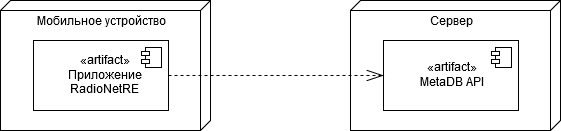

The diagram above was exported from draw.io. Its source (the exported page's mxGraphModel, read from the mxfile embedded in the PNG):
<mxGraphModel dx="1024" dy="561" grid="1" gridSize="10" guides="1" tooltips="1" connect="1" arrows="1" fold="1" page="1" pageScale="1" pageWidth="827" pageHeight="1169" math="0" shadow="0">
  <root>
    <mxCell id="0" />
    <mxCell id="1" parent="0" />
    <mxCell id="9D30UVnqOio67SXd2BTo-1" value="Мобильное устройство" style="verticalAlign=top;align=center;spacingTop=8;spacingLeft=2;spacingRight=12;shape=cube;size=10;direction=south;fontStyle=0;html=1;" vertex="1" parent="1">
      <mxGeometry x="120" y="170" width="210" height="130" as="geometry" />
    </mxCell>
    <mxCell id="9D30UVnqOio67SXd2BTo-2" value="«artifact»&lt;br&gt;&lt;div&gt;&lt;span&gt;Приложение&lt;/span&gt;&lt;/div&gt;&lt;div&gt;&lt;span&gt;RadioNetRE&lt;br&gt;&lt;/span&gt;&lt;/div&gt;" style="html=1;align=center;fontStyle=0" vertex="1" parent="1">
      <mxGeometry x="153" y="210" width="135" height="70" as="geometry" />
    </mxCell>
    <mxCell id="9D30UVnqOio67SXd2BTo-3" value="" style="shape=component;jettyWidth=8;jettyHeight=4;" vertex="1" parent="9D30UVnqOio67SXd2BTo-2">
      <mxGeometry x="1" width="20" height="20" relative="1" as="geometry">
        <mxPoint x="-27" y="7" as="offset" />
      </mxGeometry>
    </mxCell>
    <mxCell id="9D30UVnqOio67SXd2BTo-4" value="Сервер" style="verticalAlign=top;align=center;spacingTop=8;spacingLeft=2;spacingRight=12;shape=cube;size=10;direction=south;fontStyle=0;html=1;" vertex="1" parent="1">
      <mxGeometry x="470" y="170" width="210" height="130" as="geometry" />
    </mxCell>
    <mxCell id="9D30UVnqOio67SXd2BTo-5" value="«artifact»&lt;br&gt;&lt;div&gt;&lt;span&gt;MetaDB API&lt;br&gt;&lt;/span&gt;&lt;/div&gt;" style="html=1;align=center;fontStyle=0" vertex="1" parent="1">
      <mxGeometry x="503" y="210" width="135" height="70" as="geometry" />
    </mxCell>
    <mxCell id="9D30UVnqOio67SXd2BTo-6" value="" style="shape=component;jettyWidth=8;jettyHeight=4;" vertex="1" parent="9D30UVnqOio67SXd2BTo-5">
      <mxGeometry x="1" width="20" height="20" relative="1" as="geometry">
        <mxPoint x="-27" y="7" as="offset" />
      </mxGeometry>
    </mxCell>
    <mxCell id="9D30UVnqOio67SXd2BTo-9" style="edgeStyle=orthogonalEdgeStyle;rounded=0;orthogonalLoop=1;jettySize=auto;html=1;exitX=1;exitY=0.5;exitDx=0;exitDy=0;entryX=0;entryY=0.5;entryDx=0;entryDy=0;dashed=1;endArrow=openThin;endFill=0;endSize=15;" edge="1" parent="1" source="9D30UVnqOio67SXd2BTo-2" target="9D30UVnqOio67SXd2BTo-5">
      <mxGeometry relative="1" as="geometry" />
    </mxCell>
  </root>
</mxGraphModel>